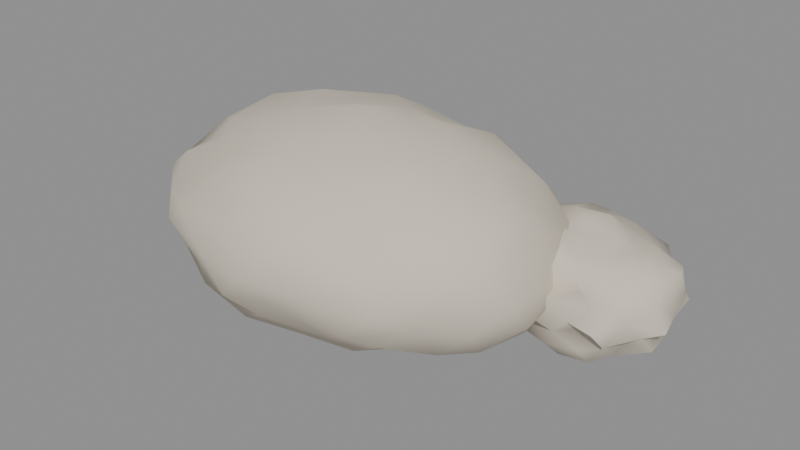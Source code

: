 # Source: pebbles.blend  (saved by Blender 4.5.92; exported with 4.5.12 LTS)
import bpy
from mathutils import Matrix  # noqa: F401  (used for matrix-valued properties, if any)

bpy.ops.wm.read_factory_settings(use_empty=True)
scene = bpy.context.scene
scene.name = 'Scene'

# ---- materials (node trees are filled in below, after node groups)
mat_stone = bpy.data.materials.new('Stone')

# ---- material node trees
mat_stone.use_nodes = True; mat_stone.node_tree.nodes.clear()
_N = mat_stone.node_tree.nodes; _L = mat_stone.node_tree.links
n0 = _N.new('ShaderNodeBsdfPrincipled'); n0.name = 'Principled BSDF'; n0.location = (-200, 100)
n0.inputs[0].default_value = (0.6724, 0.6038, 0.4969, 1.0)
n0.inputs[2].default_value = 0.85
n1 = _N.new('ShaderNodeOutputMaterial'); n1.name = 'Material Output'; n1.location = (200, 100)
_L.new(n0.outputs[0], n1.inputs[0])
n1.is_active_output = True

# ---- meshes
me_pebbles = bpy.data.meshes.new('Pebbles')
me_pebbles.from_pydata([(-0.006289, 0.001062, -0.05312), (0.2196, -0.1153, 0.02249), (-0.0946, -0.1833, 0.02714), (-0.2747, 0.0119, 0.0322), (-0.07484, 0.1908, 0.03625), (0.2087, 0.1215, 0.04175), (0.08347, -0.1856, 0.1712), (-0.2275, -0.1121, 0.1693), (-0.2219, 0.107, 0.1759), (0.08226, 0.1966, 0.1762), (0.2735, 0.01011, 0.1646), (0.007222, -0.001329, 0.2605), (-0.06075, -0.1709, -0.007365), (-0.05553, -0.1013, -0.02913), (-0.02024, -0.05852, -0.04502), (0.05822, -0.03679, -0.04315), (0.1296, -0.05983, -0.02323), (0.1932, -0.09109, 0.01316), (0.1637, -0.1615, 0.03331), (0.09001, -0.1723, 0.0228), (-0.00376, -0.2014, 0.03261), (0.2456, 0.06127, 0.01418), (0.2637, 0.01176, 0.01126), (0.251, -0.06858, 0.01627), (0.05601, 0.03967, -0.03625), (0.1167, 0.07228, -0.03852), (0.1881, 0.09559, 0.01051), (-0.2145, 0.0001301, 0.01334), (-0.1623, -0.01015, -0.0252), (-0.08659, -0.007263, -0.0474), (-0.1425, -0.1695, 0.01367), (-0.1976, -0.117, 0.03215), (-0.2398, -0.05668, 0.02371), (-0.06936, 0.1647, 0.003668), (-0.04731, 0.1154, -0.01702), (-0.02311, 0.05209, -0.0399), (-0.2556, 0.04897, 0.03612), (-0.2059, 0.1137, 0.009415), (-0.1472, 0.1631, 0.01314), (-0.006113, 0.1976, 0.0141), (0.08192, 0.1812, 0.02544), (0.156, 0.1584, 0.03037), (0.2755, -0.04376, 0.1419), (0.2964, -0.0755, 0.09895), (0.2604, -0.104, 0.05906), (0.2537, 0.0965, 0.06462), (0.2805, 0.06658, 0.1065), (0.2756, 0.03488, 0.1433), (0.042, -0.2216, 0.145), (-0.006271, -0.2325, 0.09845), (-0.04181, -0.2245, 0.05805), (0.2022, -0.1454, 0.06085), (0.1849, -0.19, 0.09608), (0.1344, -0.1852, 0.1365), (-0.2648, -0.1087, 0.1384), (-0.2927, -0.06217, 0.1081), (-0.2946, -0.03853, 0.0697), (-0.1274, -0.1871, 0.05861), (-0.1852, -0.187, 0.1071), (-0.2116, -0.1571, 0.1357), (-0.2081, 0.1512, 0.1478), (-0.1846, 0.1701, 0.1106), (-0.1217, 0.2061, 0.06075), (-0.2762, 0.04347, 0.05566), (-0.2794, 0.07761, 0.1039), (-0.2578, 0.09458, 0.1339), (0.1243, 0.1841, 0.1398), (0.1712, 0.1895, 0.08908), (0.2158, 0.158, 0.0725), (-0.03705, 0.2246, 0.06417), (-0.01168, 0.2309, 0.09212), (0.04176, 0.2189, 0.1383), (0.2472, -0.04321, 0.178), (0.2026, -0.1184, 0.1875), (0.1446, -0.1545, 0.1718), (0.001628, -0.1936, 0.1829), (-0.08675, -0.175, 0.189), (-0.1522, -0.1456, 0.1635), (-0.2407, -0.05773, 0.1645), (-0.2607, -0.005554, 0.1795), (-0.2457, 0.06578, 0.182), (-0.1715, 0.1427, 0.1664), (-0.08787, 0.1717, 0.1903), (0.0174, 0.1845, 0.1754), (0.1408, 0.1568, 0.1718), (0.21, 0.1146, 0.1755), (0.2419, 0.04963, 0.1663), (0.02461, -0.04856, 0.2423), (0.03865, -0.1202, 0.2246), (0.07235, -0.1544, 0.1958), (0.2333, 0.00295, 0.197), (0.1547, -9.236e-05, 0.2325), (0.07344, 0.004659, 0.2443), (-0.06707, -0.03235, 0.2499), (-0.1379, -0.07133, 0.2258), (-0.1738, -0.08917, 0.1956), (-0.05141, 0.0402, 0.2395), (-0.1285, 0.06048, 0.2351), (-0.179, 0.1089, 0.2056), (0.0273, 0.05935, 0.2467), (0.03921, 0.1146, 0.2157), (0.06129, 0.1678, 0.1877), (0.09874, 0.04953, 0.2433), (0.1838, 0.04771, 0.2167), (0.1251, 0.1265, 0.2127), (-0.03339, 0.1066, 0.2361), (-0.008667, 0.1437, 0.215), (-0.1083, 0.1374, 0.1991), (-0.1282, 0.01043, 0.2236), (-0.2055, 0.03809, 0.2164), (-0.2074, -0.04424, 0.2025), (-0.03868, -0.08961, 0.2316), (-0.1117, -0.1347, 0.2049), (-0.0178, -0.1648, 0.2085), (0.1199, -0.06124, 0.2401), (0.126, -0.1137, 0.2147), (0.1956, -0.05873, 0.2082), (0.262, 0.1052, 0.133), (0.233, 0.1382, 0.11), (0.2017, 0.1535, 0.1467), (-0.04899, 0.2084, 0.1342), (-0.09065, 0.2095, 0.09358), (-0.1296, 0.2023, 0.1366), (-0.2792, 0.03447, 0.1499), (-0.298, -0.005588, 0.09322), (-0.2956, -0.03705, 0.1386), (-0.142, -0.1947, 0.1372), (-0.08612, -0.2225, 0.1118), (-0.04195, -0.2116, 0.1407), (0.2093, -0.1471, 0.1428), (0.2423, -0.127, 0.1086), (0.2561, -0.09009, 0.1525), (0.09192, 0.2075, 0.09363), (0.1394, 0.1956, 0.06955), (0.04995, 0.2078, 0.05109), (-0.2485, 0.1247, 0.1049), (-0.1926, 0.1644, 0.05266), (-0.2498, 0.09122, 0.0567), (-0.2372, -0.1422, 0.09022), (-0.2505, -0.1007, 0.0551), (-0.1993, -0.1506, 0.04671), (0.08874, -0.2155, 0.09966), (0.0345, -0.2119, 0.06947), (0.1315, -0.1903, 0.0494), (0.2946, 0.00397, 0.0907), (0.2935, -0.02674, 0.04887), (0.2948, 0.03353, 0.06508), (0.1147, 0.1273, -0.00432), (0.04516, 0.103, -0.03979), (0.02194, 0.1659, -0.004394), (-0.1333, 0.109, -0.008689), (-0.1121, 0.06438, -0.02988), (-0.1899, 0.05151, -0.005045), (-0.1883, -0.06685, 0.0008167), (-0.1048, -0.06819, -0.0238), (-0.1428, -0.1223, -0.00325), (0.2036, 0.03787, -0.005002), (0.2002, -0.04105, -0.01631), (0.1238, 0.00518, -0.02806), (0.01687, -0.1491, -0.01192), (0.03584, -0.0985, -0.02522), (0.09755, -0.1321, -0.01461), (0.2865, 0.1165, -0.03801), (0.379, 0.06211, 0.01895), (0.2378, 0.03305, 0.003125), (0.1493, 0.1104, 0.003138), (0.248, 0.2207, 0.00487), (0.3738, 0.1769, 0.01827), (0.3263, 0.0307, 0.08977), (0.1702, 0.05868, 0.08021), (0.1794, 0.1805, 0.08042), (0.3127, 0.222, 0.07629), (0.4125, 0.1294, 0.09835), (0.2772, 0.1213, 0.136), (0.2506, 0.05119, -0.0007525), (0.2524, 0.07264, -0.02184), (0.2716, 0.09869, -0.04325), (0.3149, 0.1074, -0.0315), (0.3401, 0.08444, -0.02881), (0.366, 0.05929, -0.005221), (0.358, 0.04231, 0.009391), (0.3278, 0.0388, -0.002908), (0.2829, 0.02617, -0.002979), (0.3904, 0.1467, -0.002325), (0.4, 0.1303, 0.001593), (0.4027, 0.09161, -0.0009687), (0.317, 0.139, -0.02106), (0.3447, 0.1604, -0.02521), (0.3727, 0.18, 0.003443), (0.173, 0.1262, -0.005591), (0.197, 0.109, -0.03158), (0.2376, 0.1119, -0.03138), (0.217, 0.04064, 0.005937), (0.1872, 0.05931, 0.004984), (0.1698, 0.09088, 0.000141), (0.257, 0.2055, -0.008425), (0.2542, 0.1767, -0.01914), (0.2625, 0.1348, -0.03829), (0.1704, 0.1382, 0.006847), (0.1763, 0.169, -0.002064), (0.2099, 0.1923, -0.003534), (0.2665, 0.2088, 0.007573), (0.3062, 0.1991, 0.004591), (0.3523, 0.2012, -0.002967), (0.4116, 0.101, 0.05974), (0.4243, 0.07864, 0.04026), (0.3999, 0.06235, 0.03184), (0.3968, 0.1606, 0.01815), (0.4186, 0.1492, 0.05691), (0.4131, 0.1469, 0.06631), (0.2957, 0.007372, 0.07865), (0.2831, 0.004274, 0.04025), (0.2626, 0.02426, 0.03112), (0.3643, 0.03238, 0.01908), (0.3544, 0.01827, 0.03929), (0.3447, 0.03282, 0.06391), (0.1709, 0.06985, 0.07838), (0.1569, 0.09595, 0.03882), (0.1414, 0.106, 0.03962), (0.2091, 0.01825, 0.0373), (0.1885, 0.02675, 0.04602), (0.1881, 0.05393, 0.06329), (0.1896, 0.202, 0.07915), (0.199, 0.2208, 0.04671), (0.2169, 0.2103, 0.03561), (0.1456, 0.131, 0.02098), (0.1521, 0.1571, 0.05506), (0.1568, 0.1693, 0.06279), (0.3461, 0.2053, 0.0703), (0.3685, 0.2149, 0.04033), (0.3699, 0.2046, 0.03232), (0.2674, 0.2359, 0.0277), (0.2895, 0.2376, 0.04601), (0.2986, 0.2167, 0.06868), (0.4073, 0.08377, 0.09385), (0.367, 0.05394, 0.09774), (0.3415, 0.02892, 0.08386), (0.2876, 0.02526, 0.08047), (0.2367, 0.0406, 0.08744), (0.207, 0.04172, 0.09894), (0.1687, 0.09386, 0.09304), (0.1534, 0.1123, 0.08406), (0.174, 0.1438, 0.08077), (0.2167, 0.1891, 0.1016), (0.2333, 0.2098, 0.08751), (0.2921, 0.2196, 0.0956), (0.354, 0.2092, 0.0885), (0.3788, 0.1747, 0.08482), (0.4044, 0.149, 0.09975), (0.2838, 0.09419, 0.1304), (0.3082, 0.05385, 0.1178), (0.3122, 0.02946, 0.1065), (0.3911, 0.1181, 0.1088), (0.3561, 0.1131, 0.1179), (0.3271, 0.116, 0.1296), (0.2416, 0.0967, 0.1233), (0.2308, 0.09082, 0.1304), (0.2063, 0.07309, 0.1156), (0.2524, 0.1346, 0.1421), (0.2301, 0.1654, 0.1211), (0.2012, 0.1674, 0.1172), (0.301, 0.1418, 0.1417), (0.2952, 0.1663, 0.1268), (0.3077, 0.2007, 0.1086), (0.3196, 0.1553, 0.1198), (0.3677, 0.1457, 0.1166), (0.3485, 0.1738, 0.1013), (0.2558, 0.1655, 0.115), (0.2643, 0.2034, 0.1156), (0.2408, 0.1973, 0.1198), (0.2143, 0.1119, 0.1206), (0.1852, 0.1388, 0.1118), (0.1827, 0.1103, 0.1056), (0.2598, 0.08165, 0.1325), (0.2245, 0.04799, 0.1181), (0.2609, 0.03408, 0.1115), (0.3315, 0.08254, 0.1143), (0.3355, 0.0676, 0.11), (0.3809, 0.09741, 0.1223), (0.3895, 0.1601, 0.06153), (0.3916, 0.182, 0.03923), (0.375, 0.1873, 0.0687), (0.2546, 0.2338, 0.07125), (0.231, 0.2156, 0.04831), (0.2204, 0.2195, 0.08312), (0.1548, 0.1321, 0.06447), (0.1462, 0.1269, 0.05021), (0.1553, 0.103, 0.06793), (0.2094, 0.01314, 0.07665), (0.2463, 0.02323, 0.04922), (0.2646, 0.02377, 0.08075), (0.3764, 0.04087, 0.07366), (0.3854, 0.04656, 0.05441), (0.4125, 0.07349, 0.07101), (0.3197, 0.2254, 0.05727), (0.3415, 0.2263, 0.01851), (0.2949, 0.227, 0.02467), (0.1752, 0.1937, 0.06035), (0.1888, 0.1858, 0.02857), (0.1605, 0.1673, 0.0215), (0.1718, 0.06405, 0.04046), (0.1634, 0.06927, 0.02714), (0.1956, 0.05397, 0.03023), (0.3159, 0.02358, 0.04235), (0.2965, 0.02136, 0.02237), (0.3371, 0.03553, 0.03743), (0.4156, 0.1174, 0.04477), (0.4038, 0.09581, 0.03831), (0.4025, 0.1317, 0.01958), (0.3206, 0.1865, -0.004951), (0.3075, 0.1708, -0.0175), (0.2755, 0.1918, 0.0002848), (0.2071, 0.1733, -0.0112), (0.2238, 0.1505, -0.036), (0.1843, 0.1604, -0.01932), (0.2004, 0.08283, 0.001044), (0.2335, 0.09409, -0.03372), (0.2067, 0.06735, -0.01856), (0.3665, 0.1459, -0.001788), (0.3631, 0.1129, -0.00995), (0.3398, 0.1106, -0.02778), (0.2991, 0.03766, -0.01963), (0.2908, 0.06341, -0.02867), (0.3406, 0.04402, -0.01818)], [], [(0, 15, 14), (1, 17, 23), (0, 14, 29), (0, 29, 35), (0, 35, 24), (1, 23, 44), (2, 20, 50), (3, 32, 56), (4, 38, 62), (5, 41, 68), (1, 44, 51), (2, 50, 57), (3, 56, 63), (4, 62, 69), (5, 68, 45), (6, 74, 89), (7, 77, 95), (8, 80, 98), (9, 83, 101), (10, 86, 90), (92, 99, 11), (91, 102, 92), (90, 103, 91), (92, 102, 99), (102, 100, 99), (91, 103, 102), (103, 104, 102), (102, 104, 100), (104, 101, 100), (90, 86, 103), (86, 85, 103), (103, 85, 104), (85, 84, 104), (104, 84, 101), (84, 9, 101), (99, 96, 11), (100, 105, 99), (101, 106, 100), (99, 105, 96), (105, 97, 96), (100, 106, 105), (106, 107, 105), (105, 107, 97), (107, 98, 97), (101, 83, 106), (83, 82, 106), (106, 82, 107), (82, 81, 107), (107, 81, 98), (81, 8, 98), (96, 93, 11), (97, 108, 96), (98, 109, 97), (96, 108, 93), (108, 94, 93), (97, 109, 108), (109, 110, 108), (108, 110, 94), (110, 95, 94), (98, 80, 109), (80, 79, 109), (109, 79, 110), (79, 78, 110), (110, 78, 95), (78, 7, 95), (93, 87, 11), (94, 111, 93), (95, 112, 94), (93, 111, 87), (111, 88, 87), (94, 112, 111), (112, 113, 111), (111, 113, 88), (113, 89, 88), (95, 77, 112), (77, 76, 112), (112, 76, 113), (76, 75, 113), (113, 75, 89), (75, 6, 89), (87, 92, 11), (88, 114, 87), (89, 115, 88), (87, 114, 92), (114, 91, 92), (88, 115, 114), (115, 116, 114), (114, 116, 91), (116, 90, 91), (89, 74, 115), (74, 73, 115), (115, 73, 116), (73, 72, 116), (116, 72, 90), (72, 10, 90), (47, 86, 10), (46, 117, 47), (45, 118, 46), (47, 117, 86), (117, 85, 86), (46, 118, 117), (118, 119, 117), (117, 119, 85), (119, 84, 85), (45, 68, 118), (68, 67, 118), (118, 67, 119), (67, 66, 119), (119, 66, 84), (66, 9, 84), (71, 83, 9), (70, 120, 71), (69, 121, 70), (71, 120, 83), (120, 82, 83), (70, 121, 120), (121, 122, 120), (120, 122, 82), (122, 81, 82), (69, 62, 121), (62, 61, 121), (121, 61, 122), (61, 60, 122), (122, 60, 81), (60, 8, 81), (65, 80, 8), (64, 123, 65), (63, 124, 64), (65, 123, 80), (123, 79, 80), (64, 124, 123), (124, 125, 123), (123, 125, 79), (125, 78, 79), (63, 56, 124), (56, 55, 124), (124, 55, 125), (55, 54, 125), (125, 54, 78), (54, 7, 78), (59, 77, 7), (58, 126, 59), (57, 127, 58), (59, 126, 77), (126, 76, 77), (58, 127, 126), (127, 128, 126), (126, 128, 76), (128, 75, 76), (57, 50, 127), (50, 49, 127), (127, 49, 128), (49, 48, 128), (128, 48, 75), (48, 6, 75), (53, 74, 6), (52, 129, 53), (51, 130, 52), (53, 129, 74), (129, 73, 74), (52, 130, 129), (130, 131, 129), (129, 131, 73), (131, 72, 73), (51, 44, 130), (44, 43, 130), (130, 43, 131), (43, 42, 131), (131, 42, 72), (42, 10, 72), (66, 71, 9), (67, 132, 66), (68, 133, 67), (66, 132, 71), (132, 70, 71), (67, 133, 132), (133, 134, 132), (132, 134, 70), (134, 69, 70), (68, 41, 133), (41, 40, 133), (133, 40, 134), (40, 39, 134), (134, 39, 69), (39, 4, 69), (60, 65, 8), (61, 135, 60), (62, 136, 61), (60, 135, 65), (135, 64, 65), (61, 136, 135), (136, 137, 135), (135, 137, 64), (137, 63, 64), (62, 38, 136), (38, 37, 136), (136, 37, 137), (37, 36, 137), (137, 36, 63), (36, 3, 63), (54, 59, 7), (55, 138, 54), (56, 139, 55), (54, 138, 59), (138, 58, 59), (55, 139, 138), (139, 140, 138), (138, 140, 58), (140, 57, 58), (56, 32, 139), (32, 31, 139), (139, 31, 140), (31, 30, 140), (140, 30, 57), (30, 2, 57), (48, 53, 6), (49, 141, 48), (50, 142, 49), (48, 141, 53), (141, 52, 53), (49, 142, 141), (142, 143, 141), (141, 143, 52), (143, 51, 52), (50, 20, 142), (20, 19, 142), (142, 19, 143), (19, 18, 143), (143, 18, 51), (18, 1, 51), (42, 47, 10), (43, 144, 42), (44, 145, 43), (42, 144, 47), (144, 46, 47), (43, 145, 144), (145, 146, 144), (144, 146, 46), (146, 45, 46), (44, 23, 145), (23, 22, 145), (145, 22, 146), (22, 21, 146), (146, 21, 45), (21, 5, 45), (26, 41, 5), (25, 147, 26), (24, 148, 25), (26, 147, 41), (147, 40, 41), (25, 148, 147), (148, 149, 147), (147, 149, 40), (149, 39, 40), (24, 35, 148), (35, 34, 148), (148, 34, 149), (34, 33, 149), (149, 33, 39), (33, 4, 39), (33, 38, 4), (34, 150, 33), (35, 151, 34), (33, 150, 38), (150, 37, 38), (34, 151, 150), (151, 152, 150), (150, 152, 37), (152, 36, 37), (35, 29, 151), (29, 28, 151), (151, 28, 152), (28, 27, 152), (152, 27, 36), (27, 3, 36), (27, 32, 3), (28, 153, 27), (29, 154, 28), (27, 153, 32), (153, 31, 32), (28, 154, 153), (154, 155, 153), (153, 155, 31), (155, 30, 31), (29, 14, 154), (14, 13, 154), (154, 13, 155), (13, 12, 155), (155, 12, 30), (12, 2, 30), (21, 26, 5), (22, 156, 21), (23, 157, 22), (21, 156, 26), (156, 25, 26), (22, 157, 156), (157, 158, 156), (156, 158, 25), (158, 24, 25), (23, 17, 157), (17, 16, 157), (157, 16, 158), (16, 15, 158), (158, 15, 24), (15, 0, 24), (12, 20, 2), (13, 159, 12), (14, 160, 13), (12, 159, 20), (159, 19, 20), (13, 160, 159), (160, 161, 159), (159, 161, 19), (161, 18, 19), (14, 15, 160), (15, 16, 160), (160, 16, 161), (16, 17, 161), (161, 17, 18), (17, 1, 18), (162, 177, 176), (163, 179, 185), (162, 176, 191), (162, 191, 197), (162, 197, 186), (163, 185, 206), (164, 182, 212), (165, 194, 218), (166, 200, 224), (167, 203, 230), (163, 206, 213), (164, 212, 219), (165, 218, 225), (166, 224, 231), (167, 230, 207), (168, 236, 251), (169, 239, 257), (170, 242, 260), (171, 245, 263), (172, 248, 252), (254, 261, 173), (253, 264, 254), (252, 265, 253), (254, 264, 261), (264, 262, 261), (253, 265, 264), (265, 266, 264), (264, 266, 262), (266, 263, 262), (252, 248, 265), (248, 247, 265), (265, 247, 266), (247, 246, 266), (266, 246, 263), (246, 171, 263), (261, 258, 173), (262, 267, 261), (263, 268, 262), (261, 267, 258), (267, 259, 258), (262, 268, 267), (268, 269, 267), (267, 269, 259), (269, 260, 259), (263, 245, 268), (245, 244, 268), (268, 244, 269), (244, 243, 269), (269, 243, 260), (243, 170, 260), (258, 255, 173), (259, 270, 258), (260, 271, 259), (258, 270, 255), (270, 256, 255), (259, 271, 270), (271, 272, 270), (270, 272, 256), (272, 257, 256), (260, 242, 271), (242, 241, 271), (271, 241, 272), (241, 240, 272), (272, 240, 257), (240, 169, 257), (255, 249, 173), (256, 273, 255), (257, 274, 256), (255, 273, 249), (273, 250, 249), (256, 274, 273), (274, 275, 273), (273, 275, 250), (275, 251, 250), (257, 239, 274), (239, 238, 274), (274, 238, 275), (238, 237, 275), (275, 237, 251), (237, 168, 251), (249, 254, 173), (250, 276, 249), (251, 277, 250), (249, 276, 254), (276, 253, 254), (250, 277, 276), (277, 278, 276), (276, 278, 253), (278, 252, 253), (251, 236, 277), (236, 235, 277), (277, 235, 278), (235, 234, 278), (278, 234, 252), (234, 172, 252), (209, 248, 172), (208, 279, 209), (207, 280, 208), (209, 279, 248), (279, 247, 248), (208, 280, 279), (280, 281, 279), (279, 281, 247), (281, 246, 247), (207, 230, 280), (230, 229, 280), (280, 229, 281), (229, 228, 281), (281, 228, 246), (228, 171, 246), (233, 245, 171), (232, 282, 233), (231, 283, 232), (233, 282, 245), (282, 244, 245), (232, 283, 282), (283, 284, 282), (282, 284, 244), (284, 243, 244), (231, 224, 283), (224, 223, 283), (283, 223, 284), (223, 222, 284), (284, 222, 243), (222, 170, 243), (227, 242, 170), (226, 285, 227), (225, 286, 226), (227, 285, 242), (285, 241, 242), (226, 286, 285), (286, 287, 285), (285, 287, 241), (287, 240, 241), (225, 218, 286), (218, 217, 286), (286, 217, 287), (217, 216, 287), (287, 216, 240), (216, 169, 240), (221, 239, 169), (220, 288, 221), (219, 289, 220), (221, 288, 239), (288, 238, 239), (220, 289, 288), (289, 290, 288), (288, 290, 238), (290, 237, 238), (219, 212, 289), (212, 211, 289), (289, 211, 290), (211, 210, 290), (290, 210, 237), (210, 168, 237), (215, 236, 168), (214, 291, 215), (213, 292, 214), (215, 291, 236), (291, 235, 236), (214, 292, 291), (292, 293, 291), (291, 293, 235), (293, 234, 235), (213, 206, 292), (206, 205, 292), (292, 205, 293), (205, 204, 293), (293, 204, 234), (204, 172, 234), (228, 233, 171), (229, 294, 228), (230, 295, 229), (228, 294, 233), (294, 232, 233), (229, 295, 294), (295, 296, 294), (294, 296, 232), (296, 231, 232), (230, 203, 295), (203, 202, 295), (295, 202, 296), (202, 201, 296), (296, 201, 231), (201, 166, 231), (222, 227, 170), (223, 297, 222), (224, 298, 223), (222, 297, 227), (297, 226, 227), (223, 298, 297), (298, 299, 297), (297, 299, 226), (299, 225, 226), (224, 200, 298), (200, 199, 298), (298, 199, 299), (199, 198, 299), (299, 198, 225), (198, 165, 225), (216, 221, 169), (217, 300, 216), (218, 301, 217), (216, 300, 221), (300, 220, 221), (217, 301, 300), (301, 302, 300), (300, 302, 220), (302, 219, 220), (218, 194, 301), (194, 193, 301), (301, 193, 302), (193, 192, 302), (302, 192, 219), (192, 164, 219), (210, 215, 168), (211, 303, 210), (212, 304, 211), (210, 303, 215), (303, 214, 215), (211, 304, 303), (304, 305, 303), (303, 305, 214), (305, 213, 214), (212, 182, 304), (182, 181, 304), (304, 181, 305), (181, 180, 305), (305, 180, 213), (180, 163, 213), (204, 209, 172), (205, 306, 204), (206, 307, 205), (204, 306, 209), (306, 208, 209), (205, 307, 306), (307, 308, 306), (306, 308, 208), (308, 207, 208), (206, 185, 307), (185, 184, 307), (307, 184, 308), (184, 183, 308), (308, 183, 207), (183, 167, 207), (188, 203, 167), (187, 309, 188), (186, 310, 187), (188, 309, 203), (309, 202, 203), (187, 310, 309), (310, 311, 309), (309, 311, 202), (311, 201, 202), (186, 197, 310), (197, 196, 310), (310, 196, 311), (196, 195, 311), (311, 195, 201), (195, 166, 201), (195, 200, 166), (196, 312, 195), (197, 313, 196), (195, 312, 200), (312, 199, 200), (196, 313, 312), (313, 314, 312), (312, 314, 199), (314, 198, 199), (197, 191, 313), (191, 190, 313), (313, 190, 314), (190, 189, 314), (314, 189, 198), (189, 165, 198), (189, 194, 165), (190, 315, 189), (191, 316, 190), (189, 315, 194), (315, 193, 194), (190, 316, 315), (316, 317, 315), (315, 317, 193), (317, 192, 193), (191, 176, 316), (176, 175, 316), (316, 175, 317), (175, 174, 317), (317, 174, 192), (174, 164, 192), (183, 188, 167), (184, 318, 183), (185, 319, 184), (183, 318, 188), (318, 187, 188), (184, 319, 318), (319, 320, 318), (318, 320, 187), (320, 186, 187), (185, 179, 319), (179, 178, 319), (319, 178, 320), (178, 177, 320), (320, 177, 186), (177, 162, 186), (174, 182, 164), (175, 321, 174), (176, 322, 175), (174, 321, 182), (321, 181, 182), (175, 322, 321), (322, 323, 321), (321, 323, 181), (323, 180, 181), (176, 177, 322), (177, 178, 322), (322, 178, 323), (178, 179, 323), (323, 179, 180), (179, 163, 180)])
me_pebbles.polygons.foreach_set('use_smooth', [True] * 640)
_k = set([(164, 182), (165, 194), (166, 231), (168, 210), (168, 237), (169, 221), (169, 239), (169, 240), (171, 245), (179, 185), (180, 213), (183, 184), (183, 188), (184, 185), (185, 206), (188, 203), (189, 315), (190, 316), (193, 315), (193, 317), (205, 206), (205, 306), (206, 307), (208, 209), (208, 280), (210, 211), (210, 290), (213, 214), (214, 303), (216, 221), (217, 286), (218, 286), (218, 301), (219, 220), (220, 288), (220, 300), (228, 233), (232, 282), (232, 294), (236, 251), (237, 238), (239, 288), (255, 270), (258, 261), (260, 271), (268, 269), (274, 275), (282, 284), (288, 290), (303, 305), (315, 316), (316, 317), (321, 323)])
me_pebbles.attributes.new('sharp_edge', 'BOOLEAN', 'EDGE').data.foreach_set('value', [ (min(e.vertices), max(e.vertices)) in _k for e in me_pebbles.edges])
me_pebbles.materials.append(mat_stone)
me_pebbles.update()

# ---- objects
ob_pebbles = bpy.data.objects.new('Pebbles', me_pebbles)

# ---- transforms, parenting, visibility, modifiers, constraints
ob_pebbles.location = (0.0, 0.0, 0.0)

# ---- collection membership
scene.collection.objects.link(ob_pebbles)

# ---- scene / render settings (as saved in the file)
scene.frame_start = 1; scene.frame_end = 250; scene.frame_set(1)
scene.render.engine = 'BLENDER_EEVEE_NEXT'
bpy.context.view_layer.update()

# ---- added for rendering (the .blend has no active camera and no usable light): camera, sun + grey world if the file has none
cam_auto = bpy.data.cameras.new('AutoCamera')
cam_auto.lens = 50.0
cam_auto.sensor_width = 36.0
cam_auto.clip_end = 1000.0
ob_auto_camera = bpy.data.objects.new('AutoCamera', cam_auto)
scene.collection.objects.link(ob_auto_camera)
ob_auto_camera.location = (0.911672, -1.01565, 0.782463)
ob_auto_camera.rotation_euler = (1.09748, -7.21219e-08, 0.694738)
scene.camera = ob_auto_camera
light_auto_sun = bpy.data.lights.new('AutoSun', 'SUN')
light_auto_sun.energy = 3.0
light_auto_sun.angle = 0.0523599
ob_auto_sun = bpy.data.objects.new('AutoSun', light_auto_sun)
scene.collection.objects.link(ob_auto_sun)
ob_auto_sun.rotation_euler = (0.872665, 0.174533, 0.523599)
if scene.world is None:
    world_auto = bpy.data.worlds.new('AutoWorld')
    world_auto.color = (0.3, 0.3, 0.3)
    scene.world = world_auto
bpy.context.view_layer.update()
